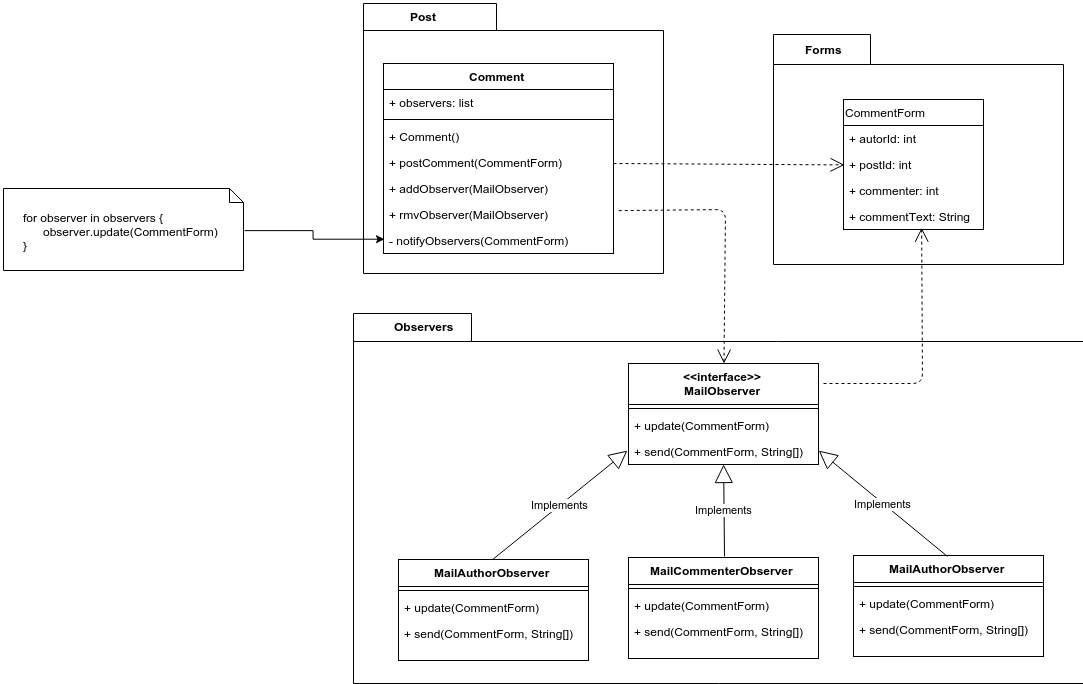

The diagram above was exported from draw.io. Its source (the exported page's mxGraphModel, read from the mxfile embedded in the PNG):
<mxGraphModel dx="3189" dy="1320" grid="1" gridSize="10" guides="1" tooltips="1" connect="1" arrows="1" fold="1" page="1" pageScale="1" pageWidth="826" pageHeight="1169" background="#ffffff" math="0">
  <root>
    <mxCell id="0" />
    <mxCell id="1" parent="0" />
    <mxCell id="28" value="" style="shape=folder;fontStyle=1;spacingTop=10;tabWidth=97;tabHeight=30;tabPosition=left;html=1;fillColor=none;gradientColor=none;align=left;" vertex="1" parent="1">
      <mxGeometry x="600" y="101" width="290" height="230" as="geometry" />
    </mxCell>
    <mxCell id="6" value="" style="shape=folder;fontStyle=1;spacingTop=10;tabWidth=133;tabHeight=27;tabPosition=left;html=1;fillColor=none;gradientColor=none;align=left;" vertex="1" parent="1">
      <mxGeometry x="190" y="70" width="300" height="270" as="geometry" />
    </mxCell>
    <mxCell id="7" value="Post" style="text;html=1;align=center;fontStyle=1;verticalAlign=middle;spacingLeft=3;spacingRight=3;strokeColor=none;rotatable=0;points=[[0,0.5],[1,0.5]];portConstraint=eastwest;fillColor=none;gradientColor=none;" vertex="1" parent="1">
      <mxGeometry x="210" y="70" width="80" height="26" as="geometry" />
    </mxCell>
    <mxCell id="12" value="Comment" style="swimlane;html=1;fontStyle=1;align=center;verticalAlign=top;childLayout=stackLayout;horizontal=1;startSize=26;horizontalStack=0;resizeParent=1;resizeLast=0;collapsible=1;marginBottom=0;swimlaneFillColor=#ffffff;fillColor=none;gradientColor=none;" vertex="1" parent="1">
      <mxGeometry x="210" y="130" width="230" height="190" as="geometry" />
    </mxCell>
    <mxCell id="13" value="+ observers: list" style="text;html=1;strokeColor=none;fillColor=none;align=left;verticalAlign=top;spacingLeft=4;spacingRight=4;whiteSpace=wrap;overflow=hidden;rotatable=0;points=[[0,0.5],[1,0.5]];portConstraint=eastwest;" vertex="1" parent="12">
      <mxGeometry y="26" width="230" height="26" as="geometry" />
    </mxCell>
    <mxCell id="14" value="" style="line;html=1;strokeWidth=1;fillColor=none;align=left;verticalAlign=middle;spacingTop=-1;spacingLeft=3;spacingRight=3;rotatable=0;labelPosition=right;points=[];portConstraint=eastwest;" vertex="1" parent="12">
      <mxGeometry y="52" width="230" height="8" as="geometry" />
    </mxCell>
    <mxCell id="15" value="+ Comment()" style="text;html=1;strokeColor=none;fillColor=none;align=left;verticalAlign=top;spacingLeft=4;spacingRight=4;whiteSpace=wrap;overflow=hidden;rotatable=0;points=[[0,0.5],[1,0.5]];portConstraint=eastwest;" vertex="1" parent="12">
      <mxGeometry y="60" width="230" height="26" as="geometry" />
    </mxCell>
    <mxCell id="17" value="+ postComment(CommentForm)" style="text;html=1;strokeColor=none;fillColor=none;align=left;verticalAlign=top;spacingLeft=4;spacingRight=4;whiteSpace=wrap;overflow=hidden;rotatable=0;points=[[0,0.5],[1,0.5]];portConstraint=eastwest;" vertex="1" parent="12">
      <mxGeometry y="86" width="230" height="26" as="geometry" />
    </mxCell>
    <mxCell id="16" value="+ addObserver(MailObserver)" style="text;html=1;strokeColor=none;fillColor=none;align=left;verticalAlign=top;spacingLeft=4;spacingRight=4;whiteSpace=wrap;overflow=hidden;rotatable=0;points=[[0,0.5],[1,0.5]];portConstraint=eastwest;" vertex="1" parent="12">
      <mxGeometry y="112" width="230" height="26" as="geometry" />
    </mxCell>
    <mxCell id="18" value="+ rmvObserver(MailObserver)" style="text;html=1;strokeColor=none;fillColor=none;align=left;verticalAlign=top;spacingLeft=4;spacingRight=4;whiteSpace=wrap;overflow=hidden;rotatable=0;points=[[0,0.5],[1,0.5]];portConstraint=eastwest;" vertex="1" parent="12">
      <mxGeometry y="138" width="230" height="26" as="geometry" />
    </mxCell>
    <mxCell id="19" value="- notifyObservers(CommentForm)" style="text;html=1;strokeColor=none;fillColor=none;align=left;verticalAlign=top;spacingLeft=4;spacingRight=4;whiteSpace=wrap;overflow=hidden;rotatable=0;points=[[0,0.5],[1,0.5]];portConstraint=eastwest;" vertex="1" parent="12">
      <mxGeometry y="164" width="230" height="26" as="geometry" />
    </mxCell>
    <mxCell id="22" value="CommentForm" style="swimlane;html=1;fontStyle=0;childLayout=stackLayout;horizontal=1;startSize=26;fillColor=none;horizontalStack=0;resizeParent=1;resizeLast=0;collapsible=1;marginBottom=0;swimlaneFillColor=#ffffff;align=left;" vertex="1" parent="1">
      <mxGeometry x="670" y="166" width="140" height="130" as="geometry" />
    </mxCell>
    <mxCell id="23" value="+ autorId: int" style="text;html=1;strokeColor=none;fillColor=none;align=left;verticalAlign=top;spacingLeft=4;spacingRight=4;whiteSpace=wrap;overflow=hidden;rotatable=0;points=[[0,0.5],[1,0.5]];portConstraint=eastwest;" vertex="1" parent="22">
      <mxGeometry y="26" width="140" height="26" as="geometry" />
    </mxCell>
    <mxCell id="24" value="+ postId: int" style="text;html=1;strokeColor=none;fillColor=none;align=left;verticalAlign=top;spacingLeft=4;spacingRight=4;whiteSpace=wrap;overflow=hidden;rotatable=0;points=[[0,0.5],[1,0.5]];portConstraint=eastwest;" vertex="1" parent="22">
      <mxGeometry y="52" width="140" height="26" as="geometry" />
    </mxCell>
    <mxCell id="25" value="+ commenter: int" style="text;html=1;strokeColor=none;fillColor=none;align=left;verticalAlign=top;spacingLeft=4;spacingRight=4;whiteSpace=wrap;overflow=hidden;rotatable=0;points=[[0,0.5],[1,0.5]];portConstraint=eastwest;" vertex="1" parent="22">
      <mxGeometry y="78" width="140" height="26" as="geometry" />
    </mxCell>
    <mxCell id="26" value="+ commentText: String" style="text;html=1;strokeColor=none;fillColor=none;align=left;verticalAlign=top;spacingLeft=4;spacingRight=4;whiteSpace=wrap;overflow=hidden;rotatable=0;points=[[0,0.5],[1,0.5]];portConstraint=eastwest;" vertex="1" parent="22">
      <mxGeometry y="104" width="140" height="26" as="geometry" />
    </mxCell>
    <mxCell id="29" value="Forms" style="text;html=1;align=center;fontStyle=1;verticalAlign=middle;spacingLeft=3;spacingRight=3;strokeColor=none;rotatable=0;points=[[0,0.5],[1,0.5]];portConstraint=eastwest;fillColor=none;gradientColor=none;" vertex="1" parent="1">
      <mxGeometry x="610" y="103" width="80" height="26" as="geometry" />
    </mxCell>
    <mxCell id="30" value="" style="shape=folder;fontStyle=1;spacingTop=10;tabWidth=118;tabHeight=28;tabPosition=left;html=1;fillColor=none;gradientColor=none;align=left;" vertex="1" parent="1">
      <mxGeometry x="180" y="380" width="730" height="370" as="geometry" />
    </mxCell>
    <mxCell id="31" value="Observers" style="text;html=1;align=center;fontStyle=1;verticalAlign=middle;spacingLeft=3;spacingRight=3;strokeColor=none;rotatable=0;points=[[0,0.5],[1,0.5]];portConstraint=eastwest;fillColor=none;gradientColor=none;" vertex="1" parent="1">
      <mxGeometry x="210" y="380" width="80" height="26" as="geometry" />
    </mxCell>
    <mxCell id="42" value="&amp;lt;&amp;lt;interface&amp;gt;&amp;gt;&lt;br&gt;MailObserver" style="swimlane;html=1;fontStyle=1;align=center;verticalAlign=top;childLayout=stackLayout;horizontal=1;startSize=41;horizontalStack=0;resizeParent=1;resizeLast=0;collapsible=1;marginBottom=0;swimlaneFillColor=#ffffff;fillColor=none;gradientColor=none;" vertex="1" parent="1">
      <mxGeometry x="455" y="430" width="190" height="101" as="geometry" />
    </mxCell>
    <mxCell id="44" value="" style="line;html=1;strokeWidth=1;fillColor=none;align=left;verticalAlign=middle;spacingTop=-1;spacingLeft=3;spacingRight=3;rotatable=0;labelPosition=right;points=[];portConstraint=eastwest;" vertex="1" parent="42">
      <mxGeometry y="41" width="190" height="8" as="geometry" />
    </mxCell>
    <mxCell id="45" value="+ update(CommentForm)" style="text;html=1;strokeColor=none;fillColor=none;align=left;verticalAlign=top;spacingLeft=4;spacingRight=4;whiteSpace=wrap;overflow=hidden;rotatable=0;points=[[0,0.5],[1,0.5]];portConstraint=eastwest;" vertex="1" parent="42">
      <mxGeometry y="49" width="190" height="26" as="geometry" />
    </mxCell>
    <mxCell id="46" value="+ send(CommentForm, String[])" style="text;html=1;strokeColor=none;fillColor=none;align=left;verticalAlign=top;spacingLeft=4;spacingRight=4;whiteSpace=wrap;overflow=hidden;rotatable=0;points=[[0,0.5],[1,0.5]];portConstraint=eastwest;" vertex="1" parent="42">
      <mxGeometry y="75" width="190" height="26" as="geometry" />
    </mxCell>
    <mxCell id="47" value="MailAuthorObserver" style="swimlane;html=1;fontStyle=1;align=center;verticalAlign=top;childLayout=stackLayout;horizontal=1;startSize=27;horizontalStack=0;resizeParent=1;resizeLast=0;collapsible=1;marginBottom=0;swimlaneFillColor=#ffffff;fillColor=none;gradientColor=none;" vertex="1" parent="1">
      <mxGeometry x="225" y="626" width="190" height="101" as="geometry" />
    </mxCell>
    <mxCell id="48" value="" style="line;html=1;strokeWidth=1;fillColor=none;align=left;verticalAlign=middle;spacingTop=-1;spacingLeft=3;spacingRight=3;rotatable=0;labelPosition=right;points=[];portConstraint=eastwest;" vertex="1" parent="47">
      <mxGeometry y="27" width="190" height="8" as="geometry" />
    </mxCell>
    <mxCell id="49" value="+ update(CommentForm)" style="text;html=1;strokeColor=none;fillColor=none;align=left;verticalAlign=top;spacingLeft=4;spacingRight=4;whiteSpace=wrap;overflow=hidden;rotatable=0;points=[[0,0.5],[1,0.5]];portConstraint=eastwest;" vertex="1" parent="47">
      <mxGeometry y="35" width="190" height="26" as="geometry" />
    </mxCell>
    <mxCell id="50" value="+ send(CommentForm, String[])" style="text;html=1;strokeColor=none;fillColor=none;align=left;verticalAlign=top;spacingLeft=4;spacingRight=4;whiteSpace=wrap;overflow=hidden;rotatable=0;points=[[0,0.5],[1,0.5]];portConstraint=eastwest;" vertex="1" parent="47">
      <mxGeometry y="61" width="190" height="26" as="geometry" />
    </mxCell>
    <mxCell id="51" value="MailCommenterObserver" style="swimlane;html=1;fontStyle=1;align=center;verticalAlign=top;childLayout=stackLayout;horizontal=1;startSize=27;horizontalStack=0;resizeParent=1;resizeLast=0;collapsible=1;marginBottom=0;swimlaneFillColor=#ffffff;fillColor=none;gradientColor=none;" vertex="1" parent="1">
      <mxGeometry x="455" y="624" width="190" height="101" as="geometry" />
    </mxCell>
    <mxCell id="52" value="" style="line;html=1;strokeWidth=1;fillColor=none;align=left;verticalAlign=middle;spacingTop=-1;spacingLeft=3;spacingRight=3;rotatable=0;labelPosition=right;points=[];portConstraint=eastwest;" vertex="1" parent="51">
      <mxGeometry y="27" width="190" height="8" as="geometry" />
    </mxCell>
    <mxCell id="53" value="+ update(CommentForm)" style="text;html=1;strokeColor=none;fillColor=none;align=left;verticalAlign=top;spacingLeft=4;spacingRight=4;whiteSpace=wrap;overflow=hidden;rotatable=0;points=[[0,0.5],[1,0.5]];portConstraint=eastwest;" vertex="1" parent="51">
      <mxGeometry y="35" width="190" height="26" as="geometry" />
    </mxCell>
    <mxCell id="54" value="+ send(CommentForm, String[])" style="text;html=1;strokeColor=none;fillColor=none;align=left;verticalAlign=top;spacingLeft=4;spacingRight=4;whiteSpace=wrap;overflow=hidden;rotatable=0;points=[[0,0.5],[1,0.5]];portConstraint=eastwest;" vertex="1" parent="51">
      <mxGeometry y="61" width="190" height="26" as="geometry" />
    </mxCell>
    <mxCell id="55" value="MailAuthorObserver" style="swimlane;html=1;fontStyle=1;align=center;verticalAlign=top;childLayout=stackLayout;horizontal=1;startSize=27;horizontalStack=0;resizeParent=1;resizeLast=0;collapsible=1;marginBottom=0;swimlaneFillColor=#ffffff;fillColor=none;gradientColor=none;" vertex="1" parent="1">
      <mxGeometry x="680" y="622" width="190" height="101" as="geometry" />
    </mxCell>
    <mxCell id="56" value="" style="line;html=1;strokeWidth=1;fillColor=none;align=left;verticalAlign=middle;spacingTop=-1;spacingLeft=3;spacingRight=3;rotatable=0;labelPosition=right;points=[];portConstraint=eastwest;" vertex="1" parent="55">
      <mxGeometry y="27" width="190" height="8" as="geometry" />
    </mxCell>
    <mxCell id="57" value="+ update(CommentForm)" style="text;html=1;strokeColor=none;fillColor=none;align=left;verticalAlign=top;spacingLeft=4;spacingRight=4;whiteSpace=wrap;overflow=hidden;rotatable=0;points=[[0,0.5],[1,0.5]];portConstraint=eastwest;" vertex="1" parent="55">
      <mxGeometry y="35" width="190" height="26" as="geometry" />
    </mxCell>
    <mxCell id="58" value="+ send(CommentForm, String[])" style="text;html=1;strokeColor=none;fillColor=none;align=left;verticalAlign=top;spacingLeft=4;spacingRight=4;whiteSpace=wrap;overflow=hidden;rotatable=0;points=[[0,0.5],[1,0.5]];portConstraint=eastwest;" vertex="1" parent="55">
      <mxGeometry y="61" width="190" height="26" as="geometry" />
    </mxCell>
    <mxCell id="59" value="" style="endArrow=open;endSize=12;dashed=1;html=1;entryX=0;entryY=0.5;" edge="1" parent="1" target="24">
      <mxGeometry width="160" relative="1" as="geometry">
        <mxPoint x="440" y="230" as="sourcePoint" />
        <mxPoint x="570" y="300" as="targetPoint" />
      </mxGeometry>
    </mxCell>
    <mxCell id="60" value="Implements" style="endArrow=block;endSize=16;endFill=0;html=1;exitX=0.5;exitY=0;entryX=0;entryY=0.5;" edge="1" parent="1" source="47" target="46">
      <mxGeometry width="160" relative="1" as="geometry">
        <mxPoint x="320" y="580" as="sourcePoint" />
        <mxPoint x="480" y="580" as="targetPoint" />
      </mxGeometry>
    </mxCell>
    <mxCell id="61" value="Implements" style="endArrow=block;endSize=16;endFill=0;html=1;exitX=0.5;exitY=0;" edge="1" parent="1" source="51" target="46">
      <mxGeometry x="330" y="544" width="160" as="geometry">
        <mxPoint x="330" y="636" as="sourcePoint" />
        <mxPoint x="576" y="544" as="targetPoint" />
      </mxGeometry>
    </mxCell>
    <mxCell id="62" value="Implements" style="endArrow=block;endSize=16;endFill=0;html=1;exitX=0.5;exitY=0;entryX=1;entryY=0.5;" edge="1" parent="1" source="55" target="46">
      <mxGeometry x="525" y="526" width="160" as="geometry">
        <mxPoint x="760" y="606" as="sourcePoint" />
        <mxPoint x="763" y="520" as="targetPoint" />
      </mxGeometry>
    </mxCell>
    <mxCell id="63" value="" style="endArrow=open;endSize=12;dashed=1;html=1;exitX=1.02;exitY=1.297;exitPerimeter=0;" edge="1" parent="1" source="16" target="42">
      <mxGeometry x="449.9999999999998" y="240" width="160" as="geometry">
        <mxPoint x="460" y="241" as="sourcePoint" />
        <mxPoint x="680.4285714285716" y="241.42857142857144" as="targetPoint" />
        <Array as="points">
          <mxPoint x="552" y="276" />
        </Array>
      </mxGeometry>
    </mxCell>
    <mxCell id="66" value="" style="endArrow=open;endSize=12;dashed=1;html=1;entryX=0.564;entryY=0.989;entryPerimeter=0;" edge="1" parent="1" target="26">
      <mxGeometry width="160" relative="1" as="geometry">
        <mxPoint x="650" y="450" as="sourcePoint" />
        <mxPoint x="810" y="450" as="targetPoint" />
        <Array as="points">
          <mxPoint x="749" y="450" />
        </Array>
      </mxGeometry>
    </mxCell>
    <mxCell id="70" style="edgeStyle=orthogonalEdgeStyle;rounded=0;html=1;exitX=1;exitY=0.5;entryX=0;entryY=0.5;jettySize=auto;orthogonalLoop=1;" edge="1" parent="1" source="69" target="19">
      <mxGeometry relative="1" as="geometry" />
    </mxCell>
    <mxCell id="69" value="&lt;br&gt;&lt;br&gt;for observer in observers {&lt;div&gt;&amp;nbsp; &amp;nbsp; &amp;nbsp; observer.update(CommentForm)&lt;/div&gt;&lt;div&gt;}&lt;/div&gt;" style="shape=note;whiteSpace=wrap;html=1;size=14;verticalAlign=top;align=left;spacingTop=-10;fillColor=none;gradientColor=none;spacingLeft=20;" vertex="1" parent="1">
      <mxGeometry x="-170" y="255" width="240" height="82" as="geometry" />
    </mxCell>
  </root>
</mxGraphModel>